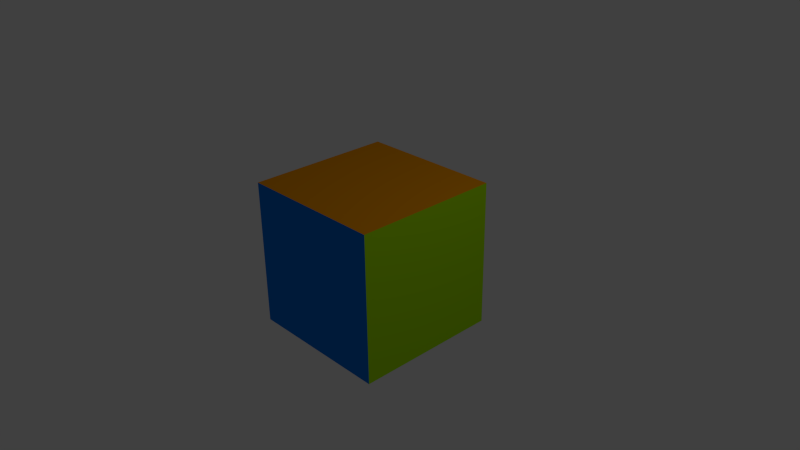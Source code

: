 # Source: OBJexportTest_UVCube.blend  (saved by Blender 2.67.1; exported with 4.5.12 LTS)
import bpy
from mathutils import Matrix  # noqa: F401  (used for matrix-valued properties, if any)

bpy.ops.wm.read_factory_settings(use_empty=True)
scene = bpy.context.scene
scene.name = 'Scene'

# ---- collections
col_collection_1 = bpy.data.collections.new('Collection 1'); scene.collection.children.link(col_collection_1)

# ---- materials (node trees are filled in below, after node groups)
mat_orange = bpy.data.materials.new('Orange')
mat_orange.alpha_threshold = 0.0
mat_orange.use_transparent_shadow = False
mat_orange.diffuse_color = (0.8, 0.2924, 0.0, 1.0)
mat_orange.roughness = 0.5
mat_orange.line_color = (0.0, 0.0, 0.0, 1.0)
mat_blue = bpy.data.materials.new('Blue')
mat_blue.alpha_threshold = 0.0
mat_blue.use_transparent_shadow = False
mat_blue.diffuse_color = (0.000498, 0.2004, 0.8, 1.0)
mat_blue.roughness = 0.5
mat_blue.line_color = (0.0, 0.0, 0.0, 1.0)
mat_green = bpy.data.materials.new('Green')
mat_green.alpha_threshold = 0.0
mat_green.use_transparent_shadow = False
mat_green.diffuse_color = (0.4, 0.8, 0.0, 1.0)
mat_green.roughness = 0.5
mat_green.line_color = (0.0, 0.0, 0.0, 1.0)

# ---- material node trees

# ---- world
world_world = bpy.data.worlds.new('World'); scene.world = world_world
world_world.color = (0.05088, 0.05088, 0.05088)
world_world.use_sun_shadow = False
world_world.sun_shadow_jitter_overblur = 0.0
world_world.cycles.sampling_method = 'MANUAL'
world_world.cycles.sample_map_resolution = 256

# ---- cameras
cam_camera = bpy.data.cameras.new('Camera')
cam_camera.clip_end = 100.0
cam_camera.lens = 35.0
cam_camera.sensor_width = 32.0
cam_camera.sensor_height = 18.0
cam_camera.ortho_scale = 7.314
cam_camera.dof.focus_distance = 0.0
cam_camera.dof.aperture_fstop = 128.0

# ---- lights
light_lamp = bpy.data.lights.new('Lamp', 'POINT')
light_lamp.transmission_factor = 0.0
light_lamp.cutoff_distance = 30.0
light_lamp.energy = 100.0
light_lamp.shadow_buffer_clip_start = 1.001
light_lamp.shadow_soft_size = 0.1
light_lamp.shadow_maximum_resolution = 0.006
light_lamp.use_absolute_resolution = True
light_lamp.cycles.use_multiple_importance_sampling = False

# ---- meshes
me_cube = bpy.data.meshes.new('Cube')
me_cube.from_pydata([(1.0, 1.0, -1.0), (1.0, -1.0, -1.0), (-1.0, -1.0, -1.0), (-1.0, 1.0, -1.0), (1.0, 1.0, 1.0), (1.0, -1.0, 1.0), (-1.0, -1.0, 1.0), (-1.0, 1.0, 1.0)], [], [(0, 1, 2, 3), (4, 7, 6, 5), (0, 4, 5, 1), (1, 5, 6, 2), (2, 6, 7, 3), (4, 0, 3, 7)])
me_cube.polygons.foreach_set('material_index', [0, 0, 2, 1, 0, 0])
_uv = me_cube.uv_layers.new(name='UVMap')
_uv.uv.foreach_set('vector', [8.659e-05, 0.9999, 8.665e-05, 0.75, 0.25, 0.75, 0.25, 0.9999, 0.75, 0.9999, 0.5, 0.9999, 0.5, 0.75, 0.75, 0.75, 0.25, 0.25, 0.5, 0.25, 0.5, 0.5, 0.25, 0.5, 0.25, 0.5, 0.5, 0.5, 0.5, 0.75, 0.25, 0.75, 0.25, 0.75, 0.5, 0.75, 0.5, 0.9999, 0.25, 0.9999, 0.5, 0.25, 0.25, 0.25, 0.25, 8.659e-05, 0.5, 8.73e-05])
me_cube.materials.append(mat_orange)
me_cube.materials.append(mat_blue)
me_cube.materials.append(mat_green)
me_cube.use_remesh_preserve_volume = False
me_cube.use_remesh_preserve_attributes = False
me_cube.use_mirror_vertex_groups = False
me_cube.update()

# ---- objects
ob_cube = bpy.data.objects.new('Cube', me_cube)
ob_lamp = bpy.data.objects.new('Lamp', light_lamp)
ob_camera = bpy.data.objects.new('Camera', cam_camera)

# ---- transforms, parenting, visibility, modifiers, constraints
ob_cube.location = (0.0, 0.0, 0.0)
ob_cube.lock_rotations_4d = False
ob_cube.empty_display_type = 'ARROWS'
ob_cube.lineart.crease_threshold = 0.0
ob_lamp.location = (4.076, 1.005, 5.904)
ob_lamp.rotation_euler = (0.6503, 0.05522, 1.866)
ob_lamp.lock_rotations_4d = False
ob_lamp.empty_display_type = 'ARROWS'
ob_lamp.color = (0.0, 0.0, 0.0, 0.0)
ob_lamp.lineart.crease_threshold = 0.0
ob_camera.location = (7.481, -6.508, 5.344)
ob_camera.rotation_euler = (1.109, 0.01082, 0.8149)
ob_camera.lock_rotations_4d = False
ob_camera.empty_display_type = 'ARROWS'
ob_camera.color = (0.0, 0.0, 0.0, 0.0)
ob_camera.display_type = 'WIRE'
ob_camera.lineart.crease_threshold = 0.0

# ---- collection membership
col_collection_1.objects.link(ob_cube)
col_collection_1.objects.link(ob_lamp)
col_collection_1.objects.link(ob_camera)

# ---- scene / render settings (as saved in the file)
scene.camera = ob_camera
scene.frame_start = 1; scene.frame_end = 250; scene.frame_set(1)
scene.render.engine = 'BLENDER_EEVEE_NEXT'
scene.render.image_settings.color_mode = 'RGB'
scene.render.image_settings.compression = 90
scene.render.resolution_percentage = 50
scene.render.dither_intensity = 0.0
scene.cycles.use_denoising = False
scene.cycles.samples = 10
scene.cycles.sampling_pattern = 'TABULATED_SOBOL'
scene.cycles.light_sampling_threshold = 0.0
scene.cycles.use_adaptive_sampling = False
scene.cycles.use_light_tree = False
scene.cycles.blur_glossy = 0.0
scene.cycles.volume_bounces = 1
scene.cycles.pixel_filter_type = 'GAUSSIAN'
scene.cycles.sample_clamp_indirect = 0.0
scene.view_settings.view_transform = 'Standard'
bpy.context.view_layer.update()
